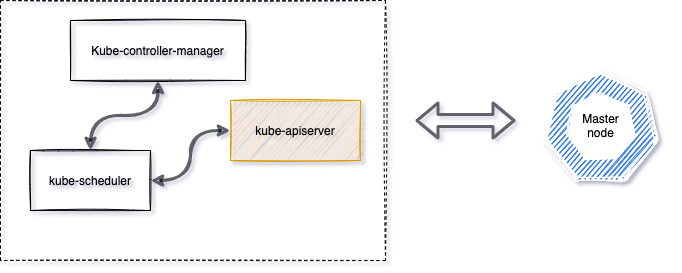

The diagram above was exported from draw.io. Its source (the exported page's mxGraphModel, read from the mxfile embedded in the PNG):
<mxGraphModel dx="895" dy="481" grid="1" gridSize="10" guides="1" tooltips="1" connect="1" arrows="1" fold="1" page="1" pageScale="1" pageWidth="827" pageHeight="1169" background="#ffffff" math="0" shadow="0">
  <root>
    <mxCell id="0" />
    <mxCell id="1" parent="0" />
    <mxCell id="2" value="" style="rounded=0;whiteSpace=wrap;html=1;sketch=1;fillColor=none;dashed=1;" vertex="1" parent="1">
      <mxGeometry x="90" y="870" width="385" height="260" as="geometry" />
    </mxCell>
    <mxCell id="3" style="edgeStyle=orthogonalEdgeStyle;curved=1;rounded=0;sketch=1;orthogonalLoop=1;jettySize=auto;html=1;entryX=0.5;entryY=0;entryDx=0;entryDy=0;startArrow=classic;startFill=1;endArrow=classic;endFill=1;strokeWidth=3;opacity=60;" edge="1" source="4" target="6" parent="1">
      <mxGeometry relative="1" as="geometry" />
    </mxCell>
    <mxCell id="4" value="Kube-controller-manager" style="rounded=0;whiteSpace=wrap;html=1;sketch=1;fillColor=none;" vertex="1" parent="1">
      <mxGeometry x="160" y="890" width="175" height="60" as="geometry" />
    </mxCell>
    <mxCell id="5" style="edgeStyle=orthogonalEdgeStyle;curved=1;rounded=0;sketch=1;orthogonalLoop=1;jettySize=auto;html=1;startArrow=classic;startFill=1;endArrow=classic;endFill=1;strokeWidth=3;opacity=60;" edge="1" source="6" target="7" parent="1">
      <mxGeometry relative="1" as="geometry" />
    </mxCell>
    <mxCell id="6" value="kube-scheduler" style="rounded=0;whiteSpace=wrap;html=1;sketch=1;fillColor=none;" vertex="1" parent="1">
      <mxGeometry x="120" y="1020" width="120" height="60" as="geometry" />
    </mxCell>
    <mxCell id="7" value="kube-apiserver" style="rounded=0;whiteSpace=wrap;html=1;sketch=1;fillColor=#ffe6cc;strokeColor=#d79b00;" vertex="1" parent="1">
      <mxGeometry x="320" y="970" width="130" height="60" as="geometry" />
    </mxCell>
    <mxCell id="8" value="" style="shape=flexArrow;endArrow=classic;startArrow=classic;html=1;strokeWidth=3;opacity=60;" edge="1" parent="1">
      <mxGeometry width="100" height="100" relative="1" as="geometry">
        <mxPoint x="505" y="990" as="sourcePoint" />
        <mxPoint x="605" y="990" as="targetPoint" />
      </mxGeometry>
    </mxCell>
    <mxCell id="9" value="Master&lt;br&gt;node" style="html=1;dashed=0;whitespace=wrap;fillColor=#2875E2;strokeColor=#ffffff;points=[[0.005,0.63,0],[0.1,0.2,0],[0.9,0.2,0],[0.5,0,0],[0.995,0.63,0],[0.72,0.99,0],[0.5,1,0],[0.28,0.99,0]];shape=mxgraph.kubernetes.icon;prIcon=master;rounded=1;sketch=1;shadow=0;" vertex="1" parent="1">
      <mxGeometry x="620" y="940" width="140" height="110" as="geometry" />
    </mxCell>
  </root>
</mxGraphModel>